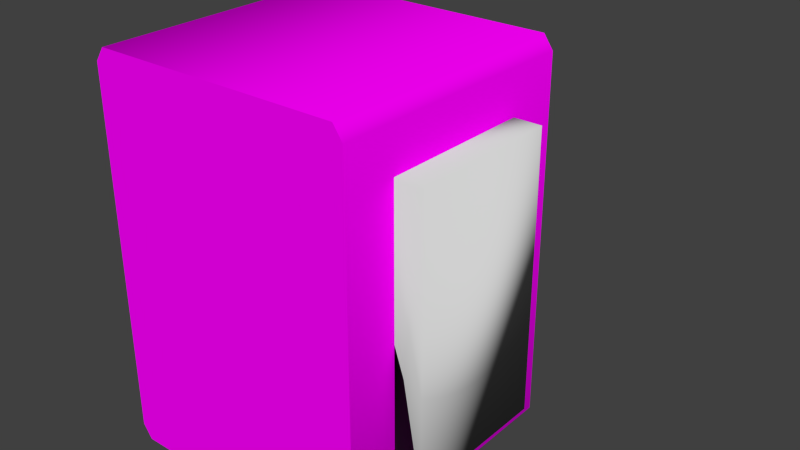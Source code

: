 # Source: decoration_labor_detail_2.blend  (saved by Blender 2.70.0; exported with 4.5.12 LTS)
import bpy
from mathutils import Matrix  # noqa: F401  (used for matrix-valued properties, if any)

bpy.ops.wm.read_factory_settings(use_empty=True)
scene = bpy.context.scene
scene.name = 'Scene'

# ---- collections
col_collection_1 = bpy.data.collections.new('Collection 1'); scene.collection.children.link(col_collection_1)

# ---- images (referenced by path relative to the original .blend; pixels are not part of the script)
import os
ASSET_DIR = os.environ.get("B2B_ASSET_DIR", "")  # directory of the original .blend (textures are referenced by path, not embedded)
HERE = os.path.dirname(os.path.abspath(__file__))  # packed textures are extracted next to this script under _unpacked/

def load_image(name, relpath, width, height, colorspace="sRGB"):
    """Load a texture the original file referenced (path relative to the .blend, or extracted next to this script)."""
    p = next((c for c in (os.path.join(HERE, relpath), os.path.join(ASSET_DIR, relpath)) if relpath and os.path.exists(c)), "")
    if p:
        img = bpy.data.images.load(p, check_existing=True)
        img.name = name
    else:  # same state as the original file: an image datablock whose file is absent (Cycles renders it pink)
        img = bpy.data.images.new(name, width, height)
        img.source = "FILE"
        img.filepath = "//" + (relpath or name)
    img.colorspace_settings.name = colorspace
    return img
img_decoration_labor_metal_1_diffuse_jpg = load_image('decoration_labor_metal_1_diffuse.jpg', 'Texturen/decoration_labor_metal_1_diffuse.jpg', 1024, 1024, 'sRGB')
img_decoration_labor_plastic_1_diffuse_jpg = load_image('decoration_labor_plastic_1_diffuse.jpg', 'Texturen/decoration_labor_plastic_1_diffuse.jpg', 1024, 1024, 'sRGB')

# ---- materials (node trees are filled in below, after node groups)
mat_decoration_labor_detail_2_detail_metal_1 = bpy.data.materials.new('decoration_labor_detail_2_detail_metal_1')
mat_decoration_labor_detail_2_detail_metal_1.alpha_threshold = 0.0
mat_decoration_labor_detail_2_detail_metal_1.roughness = 0.5
mat_decoration_labor_detail_2_detail_metal_1.line_color = (0.0, 0.0, 0.0, 1.0)
mat_decoration_labor_detail_2_base_plastic_1 = bpy.data.materials.new('decoration_labor_detail_2_base_plastic_1')
mat_decoration_labor_detail_2_base_plastic_1.alpha_threshold = 0.0
mat_decoration_labor_detail_2_base_plastic_1.roughness = 0.5
mat_decoration_labor_detail_2_base_plastic_1.line_color = (0.0, 0.0, 0.0, 1.0)

# ---- material node trees
mat_decoration_labor_detail_2_detail_metal_1.use_nodes = True; mat_decoration_labor_detail_2_detail_metal_1.node_tree.nodes.clear()
_N = mat_decoration_labor_detail_2_detail_metal_1.node_tree.nodes; _L = mat_decoration_labor_detail_2_detail_metal_1.node_tree.links
n0 = _N.new('ShaderNodeOutputMaterial'); n0.name = 'Material Output'; n0.location = (300, 300)
n1 = _N.new('ShaderNodeBsdfDiffuse'); n1.name = 'Diffuse BSDF'; n1.location = (10, 300)
n2 = _N.new('ShaderNodeTexImage'); n2.name = 'Image Texture'; n2.location = (-310, 309)
n2.width = 140
n2.image = img_decoration_labor_metal_1_diffuse_jpg
n3 = _N.new('ShaderNodeTexCoord'); n3.name = 'Texture Coordinate'; n3.location = (-638, 316)
_L.new(n1.outputs[0], n0.inputs[0])
_L.new(n3.outputs[2], n2.inputs[0])
_L.new(n2.outputs[0], n1.inputs[2])
n0.is_active_output = True
mat_decoration_labor_detail_2_base_plastic_1.use_nodes = True; mat_decoration_labor_detail_2_base_plastic_1.node_tree.nodes.clear()
_N = mat_decoration_labor_detail_2_base_plastic_1.node_tree.nodes; _L = mat_decoration_labor_detail_2_base_plastic_1.node_tree.links
n0 = _N.new('ShaderNodeOutputMaterial'); n0.name = 'Material Output'; n0.location = (300, 300)
n1 = _N.new('ShaderNodeBsdfDiffuse'); n1.name = 'Diffuse BSDF'; n1.location = (10, 300)
n2 = _N.new('ShaderNodeTexImage'); n2.name = 'Image Texture'; n2.location = (-342, 302)
n2.width = 140
n2.image = img_decoration_labor_plastic_1_diffuse_jpg
n3 = _N.new('ShaderNodeTexCoord'); n3.name = 'Texture Coordinate'; n3.location = (-587, 335)
_L.new(n1.outputs[0], n0.inputs[0])
_L.new(n3.outputs[2], n2.inputs[0])
_L.new(n2.outputs[0], n1.inputs[0])
n0.is_active_output = True

# ---- world
world_world = bpy.data.worlds.new('World'); scene.world = world_world
world_world.color = (0.05088, 0.05088, 0.05088)
world_world.use_sun_shadow = False
world_world.sun_shadow_jitter_overblur = 0.0
world_world.cycles.sampling_method = 'MANUAL'
world_world.cycles.sample_map_resolution = 256

# ---- meshes
me_cylinder_023 = bpy.data.meshes.new('Cylinder.023')
me_cylinder_023.from_pydata([(2.97, -1.255, 4.668), (2.97, -1.255, 1.318), (3.61, -1.255, 1.318), (3.61, -1.255, 4.668), (2.97, 4.892, 4.668), (2.97, 4.892, 1.318), (3.61, 4.892, 1.318), (3.61, 4.892, 4.668), (0.0, 0.734, -0.3861), (0.0, 0.734, 0.6957), (0.6356, 0.367, -0.3861), (0.6356, 0.367, 0.6957), (0.6356, -0.367, -0.3861), (0.6356, -0.367, 0.6957), (-6.416e-08, -0.734, -0.3861), (-6.416e-08, -0.734, 0.6957), (-0.6356, -0.367, -0.3861), (-0.6356, -0.367, 0.6957), (-0.6356, 0.367, -0.3861), (-0.6356, 0.367, 0.6957), (1.859e-09, 1.094, -0.4146), (0.947, 0.5468, -0.4146), (0.947, -0.5468, -0.4146), (-9.374e-08, -1.094, -0.4146), (-0.947, -0.5468, -0.4146), (-0.947, 0.5468, -0.4146), (1.859e-09, 1.094, -1.295), (0.947, 0.5468, -1.295), (0.947, -0.5468, -1.295), (-9.374e-08, -1.094, -1.295), (-0.947, -0.5468, -1.295), (-0.947, 0.5468, -1.295), (1.42e-10, 1.007, -1.295), (0.8722, 0.5036, -1.295), (0.8722, -0.5036, -1.295), (-8.791e-08, -1.007, -1.295), (-0.8722, -0.5036, -1.295), (-0.8722, 0.5036, -1.295), (-1.542e-08, 0.6142, -3.194), (0.5319, 0.3071, -3.194), (0.5319, -0.3071, -3.194), (-6.911e-08, -0.6142, -3.194), (-0.5319, -0.3071, -3.194), (-0.5319, 0.3071, -3.194), (0.0, 4.615, -0.3861), (0.0, 4.615, 0.6956), (0.6356, 4.248, -0.3861), (0.6356, 4.248, 0.6956), (0.6356, 3.514, -0.3861), (0.6356, 3.514, 0.6956), (-6.416e-08, 3.147, -0.3861), (-6.416e-08, 3.147, 0.6956), (-0.6356, 3.514, -0.3861), (-0.6356, 3.514, 0.6956), (-0.6356, 4.248, -0.3861), (-0.6356, 4.248, 0.6956), (1.859e-09, 4.974, -0.4146), (0.947, 4.428, -0.4146), (0.947, 3.334, -0.4146), (-9.374e-08, 2.787, -0.4146), (-0.947, 3.334, -0.4146), (-0.947, 4.428, -0.4146), (1.859e-09, 4.974, -1.295), (0.947, 4.428, -1.295), (0.947, 3.334, -1.295), (-9.374e-08, 2.787, -1.295), (-0.947, 3.334, -1.295), (-0.947, 4.428, -1.295), (1.42e-10, 4.888, -1.295), (0.8722, 4.385, -1.295), (0.8722, 3.377, -1.295), (-8.791e-08, 2.874, -1.295), (-0.8722, 3.377, -1.295), (-0.8722, 4.385, -1.295), (-1.542e-08, 4.495, -3.194), (0.5319, 4.188, -3.194), (0.5319, 3.574, -3.194), (-6.911e-08, 3.267, -3.194), (-0.5319, 3.574, -3.194), (-0.5319, 4.188, -3.194)], [], [(5, 6, 2, 1), (6, 7, 3, 2), (7, 4, 0, 3), (0, 1, 2, 3), (7, 6, 5, 4), (8, 9, 11, 10), (10, 11, 13, 12), (12, 13, 15, 14), (14, 15, 17, 16), (18, 19, 9, 8), (16, 17, 19, 18), (18, 8, 20, 25), (25, 20, 26, 31), (16, 18, 25, 24), (14, 16, 24, 23), (12, 14, 23, 22), (10, 12, 22, 21), (8, 10, 21, 20), (31, 26, 32, 37), (24, 25, 31, 30), (23, 24, 30, 29), (22, 23, 29, 28), (21, 22, 28, 27), (20, 21, 27, 26), (37, 32, 38, 43), (30, 31, 37, 36), (29, 30, 36, 35), (28, 29, 35, 34), (27, 28, 34, 33), (26, 27, 33, 32), (38, 39, 40, 41, 42, 43), (36, 37, 43, 42), (35, 36, 42, 41), (34, 35, 41, 40), (33, 34, 40, 39), (32, 33, 39, 38), (44, 45, 47, 46), (46, 47, 49, 48), (48, 49, 51, 50), (50, 51, 53, 52), (54, 55, 45, 44), (52, 53, 55, 54), (54, 44, 56, 61), (61, 56, 62, 67), (52, 54, 61, 60), (50, 52, 60, 59), (48, 50, 59, 58), (46, 48, 58, 57), (44, 46, 57, 56), (67, 62, 68, 73), (60, 61, 67, 66), (59, 60, 66, 65), (58, 59, 65, 64), (57, 58, 64, 63), (56, 57, 63, 62), (73, 68, 74, 79), (66, 67, 73, 72), (65, 66, 72, 71), (64, 65, 71, 70), (63, 64, 70, 69), (62, 63, 69, 68), (74, 75, 76, 77, 78, 79), (72, 73, 79, 78), (71, 72, 78, 77), (70, 71, 77, 76), (69, 70, 76, 75), (68, 69, 75, 74)])
me_cylinder_023.polygons.foreach_set('use_smooth', [1, 1, 1, 1, 1, 0, 0, 0, 0, 0, 0, 0, 0, 0, 0, 0, 0, 0, 0, 0, 0, 0, 0, 0, 0, 0, 0, 0, 0, 0, 0, 0, 0, 0, 0, 0, 0, 0, 0, 0, 0, 0, 0, 0, 0, 0, 0, 0, 0, 0, 0, 0, 0, 0, 0, 0, 0, 0, 0, 0, 0, 0, 0, 0, 0, 0, 0])
_uv = me_cylinder_023.uv_layers.new(name='UVMap')
_uv.uv.foreach_set('vector', [0.5449, 0.1806, 0.5449, 0.2114, 0.2491, 0.2114, 0.2491, 0.1806, 0.5449, 0.2114, 0.5449, 0.3726, 0.2491, 0.3726, 0.2491, 0.2114, 0.5449, 0.3726, 0.5449, 0.4034, 0.2491, 0.4034, 0.2491, 0.3726, 0.2183, 0.3726, 0.2183, 0.2114, 0.2491, 0.2114, 0.2491, 0.3726, 0.5449, 0.3726, 0.5449, 0.2114, 0.5757, 0.2114, 0.5757, 0.3726, 0.771, 0.5615, 0.7681, 0.6136, 0.7344, 0.6128, 0.7327, 0.5559, 0.7327, 0.5559, 0.7344, 0.6128, 0.6991, 0.6153, 0.6936, 0.558, 0.6936, 0.558, 0.6991, 0.6153, 0.6619, 0.62, 0.6538, 0.5609, 0.6538, 0.5609, 0.6619, 0.62, 0.6228, 0.6263, 0.6123, 0.5638, 0.5668, 0.5674, 0.5815, 0.6349, 0.5346, 0.6466, 0.5173, 0.5776, 0.6123, 0.5638, 0.6228, 0.6263, 0.5815, 0.6349, 0.5668, 0.5674, 0.5668, 0.5674, 0.5173, 0.5776, 0.5001, 0.5546, 0.5668, 0.5468, 0.5668, 0.5468, 0.5001, 0.5546, 0.5162, 0.4898, 0.5658, 0.508, 0.6123, 0.5638, 0.5668, 0.5674, 0.5668, 0.5468, 0.6131, 0.5466, 0.6538, 0.5609, 0.6123, 0.5638, 0.6131, 0.5466, 0.6545, 0.5451, 0.6936, 0.558, 0.6538, 0.5609, 0.6545, 0.5451, 0.6943, 0.5429, 0.7327, 0.5559, 0.6936, 0.558, 0.6943, 0.5429, 0.7347, 0.542, 0.771, 0.5615, 0.7327, 0.5559, 0.7347, 0.542, 0.7817, 0.5491, 0.5658, 0.508, 0.5162, 0.4898, 0.5193, 0.4874, 0.5666, 0.505, 0.6131, 0.5466, 0.5668, 0.5468, 0.5658, 0.508, 0.6093, 0.5127, 0.6545, 0.5451, 0.6131, 0.5466, 0.6093, 0.5127, 0.6496, 0.5132, 0.6943, 0.5429, 0.6545, 0.5451, 0.6496, 0.5132, 0.6885, 0.5115, 0.7347, 0.542, 0.6943, 0.5429, 0.6885, 0.5115, 0.7301, 0.5078, 0.7817, 0.5491, 0.7347, 0.542, 0.7301, 0.5078, 0.7817, 0.4933, 0.5666, 0.505, 0.5193, 0.4874, 0.5692, 0.4036, 0.5972, 0.4166, 0.6093, 0.5127, 0.5658, 0.508, 0.5666, 0.505, 0.6095, 0.5096, 0.6496, 0.5132, 0.6093, 0.5127, 0.6095, 0.5096, 0.6496, 0.5102, 0.6885, 0.5115, 0.6496, 0.5132, 0.6496, 0.5102, 0.6883, 0.5085, 0.7301, 0.5078, 0.6885, 0.5115, 0.6883, 0.5085, 0.7295, 0.5042, 0.7817, 0.4933, 0.7301, 0.5078, 0.7295, 0.5042, 0.7779, 0.4897, 0.635, 0.3778, 0.6202, 0.4034, 0.5907, 0.4034, 0.5759, 0.3778, 0.5907, 0.3522, 0.6202, 0.3522, 0.6095, 0.5096, 0.5666, 0.505, 0.5972, 0.4166, 0.6239, 0.4228, 0.6496, 0.5102, 0.6095, 0.5096, 0.6239, 0.4228, 0.6509, 0.4242, 0.6883, 0.5085, 0.6496, 0.5102, 0.6509, 0.4242, 0.6778, 0.4217, 0.7295, 0.5042, 0.6883, 0.5085, 0.6778, 0.4217, 0.7044, 0.4153, 0.7779, 0.4897, 0.7295, 0.5042, 0.7044, 0.4153, 0.7301, 0.4043, 0.4892, 0.5615, 0.4863, 0.6136, 0.4526, 0.6128, 0.4509, 0.5559, 0.4509, 0.5559, 0.4526, 0.6128, 0.4173, 0.6153, 0.4118, 0.558, 0.4118, 0.558, 0.4173, 0.6153, 0.3801, 0.62, 0.3721, 0.5609, 0.3721, 0.5609, 0.3801, 0.62, 0.341, 0.6263, 0.3305, 0.5638, 0.2851, 0.5674, 0.2997, 0.6349, 0.2528, 0.6466, 0.2355, 0.5776, 0.3305, 0.5638, 0.341, 0.6263, 0.2997, 0.6349, 0.2851, 0.5674, 0.2851, 0.5674, 0.2355, 0.5776, 0.2183, 0.5546, 0.285, 0.5468, 0.285, 0.5468, 0.2183, 0.5546, 0.2345, 0.4898, 0.284, 0.508, 0.3305, 0.5638, 0.2851, 0.5674, 0.285, 0.5468, 0.3313, 0.5466, 0.3721, 0.5609, 0.3305, 0.5638, 0.3313, 0.5466, 0.3727, 0.5451, 0.4118, 0.558, 0.3721, 0.5609, 0.3727, 0.5451, 0.4125, 0.5429, 0.4509, 0.5559, 0.4118, 0.558, 0.4125, 0.5429, 0.4529, 0.542, 0.4892, 0.5615, 0.4509, 0.5559, 0.4529, 0.542, 0.4999, 0.5491, 0.284, 0.508, 0.2345, 0.4898, 0.2375, 0.4874, 0.2848, 0.505, 0.3313, 0.5466, 0.285, 0.5468, 0.284, 0.508, 0.3275, 0.5127, 0.3727, 0.5451, 0.3313, 0.5466, 0.3275, 0.5127, 0.3678, 0.5132, 0.4125, 0.5429, 0.3727, 0.5451, 0.3678, 0.5132, 0.4067, 0.5115, 0.4529, 0.542, 0.4125, 0.5429, 0.4067, 0.5115, 0.4483, 0.5078, 0.4999, 0.5491, 0.4529, 0.542, 0.4483, 0.5078, 0.4999, 0.4933, 0.2848, 0.505, 0.2375, 0.4874, 0.2874, 0.4036, 0.3154, 0.4166, 0.3275, 0.5127, 0.284, 0.508, 0.2848, 0.505, 0.3277, 0.5096, 0.3678, 0.5132, 0.3275, 0.5127, 0.3277, 0.5096, 0.3678, 0.5102, 0.4067, 0.5115, 0.3678, 0.5132, 0.3678, 0.5102, 0.4066, 0.5085, 0.4483, 0.5078, 0.4067, 0.5115, 0.4066, 0.5085, 0.4477, 0.5042, 0.4999, 0.4933, 0.4483, 0.5078, 0.4477, 0.5042, 0.4962, 0.4897, 0.6271, 0.1954, 0.6271, 0.225, 0.6015, 0.2397, 0.5759, 0.2249, 0.5759, 0.1954, 0.6015, 0.1806, 0.3277, 0.5096, 0.2848, 0.505, 0.3154, 0.4166, 0.3421, 0.4228, 0.3678, 0.5102, 0.3277, 0.5096, 0.3421, 0.4228, 0.3691, 0.4242, 0.4066, 0.5085, 0.3678, 0.5102, 0.3691, 0.4242, 0.396, 0.4217, 0.4477, 0.5042, 0.4066, 0.5085, 0.396, 0.4217, 0.4226, 0.4153, 0.4962, 0.4897, 0.4477, 0.5042, 0.4226, 0.4153, 0.4483, 0.4043])
me_cylinder_023.materials.append(mat_decoration_labor_detail_2_detail_metal_1)
me_cylinder_023.use_remesh_preserve_volume = False
me_cylinder_023.use_remesh_preserve_attributes = False
me_cylinder_023.use_mirror_vertex_groups = False
me_cylinder_023.update()
me_cube_001 = bpy.data.meshes.new('Cube.001')
me_cube_001.from_pydata([(-0.9302, -0.9302, -1.0), (-1.0, -0.9302, -0.9302), (-1.0, 0.9302, -0.9302), (-0.9302, 0.9302, -1.0), (1.0, 0.9302, -0.9302), (0.9302, 0.9302, -1.0), (1.0, -0.9302, -0.9302), (0.9302, -0.9302, -1.0), (-1.0, -0.9302, 0.9302), (-0.9302, -0.9302, 1.0), (-1.0, 0.9302, 0.9302), (-0.9302, 0.9302, 1.0), (0.9302, 0.9302, 1.0), (1.0, 0.9302, 0.9302), (1.0, -0.9302, 0.9302), (0.9302, -0.9302, 1.0)], [], [(0, 3, 5, 7), (13, 14, 6, 4), (15, 12, 11, 9), (9, 11, 10, 8), (3, 0, 1, 2), (12, 15, 14, 13), (7, 5, 4, 6), (8, 10, 2, 1), (15, 9, 1), (14, 15, 1), (1, 9, 8), (5, 3, 10), (14, 7, 6), (0, 7, 14), (0, 14, 1), (4, 5, 10), (10, 3, 2), (10, 13, 4), (11, 13, 10), (11, 12, 13)])
me_cube_001.polygons.foreach_set('use_smooth', [True] * 20)
_uv = me_cube_001.uv_layers.new(name='UVMap')
_uv.uv.foreach_set('vector', [0.2627, 0.2375, 0.2627, 0.0002111, 0.5, 0.0002109, 0.5, 0.2375, 0.7499, 0.0002103, 0.7499, 0.2375, 0.5126, 0.2375, 0.5126, 0.0002106, 0.7625, 0.2375, 0.7625, 0.0002103, 0.9998, 0.0002109, 0.9998, 0.2375, 0.0002108, 0.2375, 0.0002103, 0.0002124, 0.0128, 0.0002123, 0.0128, 0.2375, 0.2627, 0.0002111, 0.2627, 0.2375, 0.2501, 0.2375, 0.2501, 0.0002113, 0.7625, 0.0002103, 0.7625, 0.2375, 0.7499, 0.2375, 0.7499, 0.0002103, 0.5, 0.2375, 0.5, 0.0002109, 0.5126, 0.0002106, 0.5126, 0.2375, 0.0128, 0.2375, 0.0128, 0.0002123, 0.2501, 0.0002113, 0.2501, 0.2375, 0.5168, 0.5861, 0.349, 0.4183, 0.5168, 0.2379, 0.6975, 0.5865, 0.697, 0.5991, 0.349, 0.5865, 0.7161, 0.2379, 0.7161, 0.4843, 0.7075, 0.4751, 0.3484, 0.4121, 0.1806, 0.5799, 0.0002103, 0.4121, 0.6985, 0.4843, 0.6985, 0.2379, 0.7071, 0.2472, 0.5173, 0.2379, 0.6851, 0.4057, 0.5173, 0.5861, 0.6981, 0.2379, 0.6981, 0.5861, 0.6855, 0.2379, 0.6975, 0.5995, 0.697, 0.6121, 0.349, 0.5995, 0.7165, 0.4843, 0.7165, 0.2379, 0.7251, 0.2472, 0.0002103, 0.4117, 0.187, 0.2379, 0.3486, 0.4117, 0.3579, 0.6126, 0.6042, 0.6215, 0.349, 0.6215, 0.349, 0.6304, 0.5862, 0.6219, 0.5954, 0.6304])
me_cube_001.materials.append(mat_decoration_labor_detail_2_base_plastic_1)
me_cube_001.use_remesh_preserve_volume = False
me_cube_001.use_remesh_preserve_attributes = False
me_cube_001.use_mirror_vertex_groups = False
me_cube_001.update()

# ---- objects
ob_cylinder_004 = bpy.data.objects.new('Cylinder.004', me_cylinder_023)
ob_cube = bpy.data.objects.new('Cube', me_cube_001)

# ---- transforms, parenting, visibility, modifiers, constraints
ob_cylinder_004.location = (8.823, -0.7249, 1.266)
ob_cylinder_004.rotation_euler = (1.571, 0.0, 0.0)
ob_cylinder_004.scale = (0.03327, 0.03327, 0.03327)
ob_cylinder_004.lineart.crease_threshold = 0.0
ob_cube.location = (8.824, -0.8244, 1.327)
ob_cube.scale = (0.09901, 0.1019, 0.1434)
ob_cube.lineart.crease_threshold = 0.0
_m = ob_cube.modifiers.new('EdgeSplit', 'EDGE_SPLIT')
_m.split_angle = 1.152

# ---- collection membership
col_collection_1.objects.link(ob_cylinder_004)
col_collection_1.objects.link(ob_cube)

# ---- scene / render settings (as saved in the file)
scene.frame_start = 1; scene.frame_end = 250; scene.frame_set(1)
scene.render.engine = 'CYCLES'
scene.render.resolution_percentage = 50
scene.render.dither_intensity = 0.0
scene.cycles.use_denoising = False
scene.cycles.samples = 10
scene.cycles.sampling_pattern = 'TABULATED_SOBOL'
scene.cycles.light_sampling_threshold = 0.0
scene.cycles.use_adaptive_sampling = False
scene.cycles.use_light_tree = False
scene.cycles.blur_glossy = 0.0
scene.cycles.volume_bounces = 1
scene.cycles.pixel_filter_type = 'GAUSSIAN'
scene.cycles.sample_clamp_indirect = 0.0
scene.view_settings.view_transform = 'Standard'
bpy.context.view_layer.update()

# ---- added for rendering (the .blend has no active camera and no usable light): camera, sun
cam_auto = bpy.data.cameras.new('AutoCamera')
cam_auto.lens = 50.0
cam_auto.sensor_width = 36.0
cam_auto.clip_end = 1000.0
ob_auto_camera = bpy.data.objects.new('AutoCamera', cam_auto)
scene.collection.objects.link(ob_auto_camera)
ob_auto_camera.location = (9.2686, -1.28997, 1.67479)
ob_auto_camera.rotation_euler = (1.09748, -7.21219e-08, 0.694738)
scene.camera = ob_auto_camera
light_auto_sun = bpy.data.lights.new('AutoSun', 'SUN')
light_auto_sun.energy = 3.0
light_auto_sun.angle = 0.0523599
ob_auto_sun = bpy.data.objects.new('AutoSun', light_auto_sun)
scene.collection.objects.link(ob_auto_sun)
ob_auto_sun.rotation_euler = (0.872665, 0.174533, 0.523599)
bpy.context.view_layer.update()
